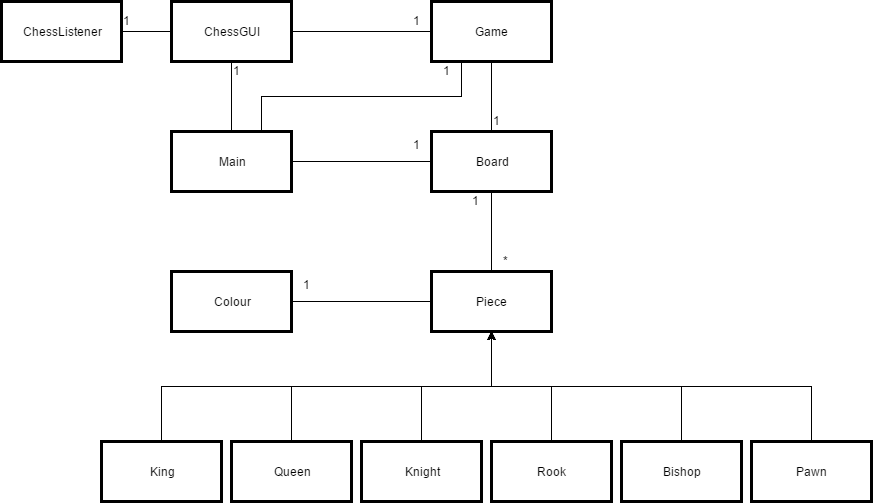

The diagram above was exported from draw.io. Its source (the exported page's mxGraphModel, read from the mxfile embedded in the PNG):
<mxGraphModel dx="1892" dy="1629" grid="1" gridSize="10" guides="1" tooltips="1" connect="1" arrows="1" fold="1" page="1" pageScale="1" pageWidth="850" pageHeight="1100" math="0" shadow="0">
  <root>
    <mxCell id="0" style=";html=1;" />
    <mxCell id="1" style=";html=1;" parent="0" />
    <mxCell id="3" value="Pawn" style="whiteSpace=wrap;strokeWidth=3;html=1;" vertex="1" parent="1">
      <mxGeometry x="580" y="250" width="120" height="60" as="geometry" />
    </mxCell>
    <mxCell id="5" value="Piece" style="whiteSpace=wrap;strokeWidth=3;html=1;" vertex="1" parent="1">
      <mxGeometry x="260" y="80" width="120" height="60" as="geometry" />
    </mxCell>
    <mxCell id="6" value="Knight" style="whiteSpace=wrap;strokeWidth=3;html=1;" vertex="1" parent="1">
      <mxGeometry x="190" y="250" width="120" height="60" as="geometry" />
    </mxCell>
    <mxCell id="7" value="King" style="whiteSpace=wrap;strokeWidth=3;html=1;" vertex="1" parent="1">
      <mxGeometry x="-70" y="250" width="120" height="60" as="geometry" />
    </mxCell>
    <mxCell id="8" value="Queen" style="whiteSpace=wrap;strokeWidth=3;html=1;" vertex="1" parent="1">
      <mxGeometry x="60" y="250" width="120" height="60" as="geometry" />
    </mxCell>
    <mxCell id="9" value="Rook" style="whiteSpace=wrap;strokeWidth=3;html=1;" vertex="1" parent="1">
      <mxGeometry x="320" y="250" width="120" height="60" as="geometry" />
    </mxCell>
    <mxCell id="10" value="Board" style="whiteSpace=wrap;strokeWidth=3;html=1;" vertex="1" parent="1">
      <mxGeometry x="260" y="-60" width="120" height="60" as="geometry" />
    </mxCell>
    <mxCell id="665a6959bea264c1-40" value="Bishop" style="whiteSpace=wrap;strokeWidth=3;html=1;" vertex="1" parent="1">
      <mxGeometry x="450" y="250" width="120" height="60" as="geometry" />
    </mxCell>
    <mxCell id="665a6959bea264c1-63" style="edgeStyle=elbowEdgeStyle;rounded=0;elbow=vertical;html=1;entryX=0.5;entryY=1;jettySize=auto;orthogonalLoop=1;" edge="1" parent="1" source="3" target="5">
      <mxGeometry relative="1" as="geometry" />
    </mxCell>
    <mxCell id="665a6959bea264c1-64" style="edgeStyle=elbowEdgeStyle;rounded=0;elbow=vertical;html=1;exitX=0.5;exitY=0;jettySize=auto;orthogonalLoop=1;" edge="1" parent="1" source="665a6959bea264c1-40">
      <mxGeometry relative="1" as="geometry">
        <mxPoint x="320" y="140" as="targetPoint" />
      </mxGeometry>
    </mxCell>
    <mxCell id="665a6959bea264c1-65" style="edgeStyle=elbowEdgeStyle;rounded=0;elbow=vertical;html=1;exitX=0.5;exitY=0;jettySize=auto;orthogonalLoop=1;" edge="1" parent="1" source="9">
      <mxGeometry relative="1" as="geometry">
        <mxPoint x="320" y="140" as="targetPoint" />
      </mxGeometry>
    </mxCell>
    <mxCell id="665a6959bea264c1-66" style="edgeStyle=elbowEdgeStyle;rounded=0;elbow=vertical;html=1;exitX=0.5;exitY=0;jettySize=auto;orthogonalLoop=1;" edge="1" parent="1" source="6">
      <mxGeometry relative="1" as="geometry">
        <mxPoint x="320" y="140" as="targetPoint" />
      </mxGeometry>
    </mxCell>
    <mxCell id="665a6959bea264c1-67" style="edgeStyle=elbowEdgeStyle;rounded=0;elbow=vertical;html=1;exitX=0.5;exitY=0;jettySize=auto;orthogonalLoop=1;" edge="1" parent="1" source="8">
      <mxGeometry relative="1" as="geometry">
        <mxPoint x="320" y="140" as="targetPoint" />
      </mxGeometry>
    </mxCell>
    <mxCell id="665a6959bea264c1-68" style="edgeStyle=elbowEdgeStyle;rounded=0;elbow=vertical;html=1;exitX=0.5;exitY=0;jettySize=auto;orthogonalLoop=1;" edge="1" parent="1" source="7">
      <mxGeometry relative="1" as="geometry">
        <mxPoint x="320" y="140" as="targetPoint" />
      </mxGeometry>
    </mxCell>
    <mxCell id="665a6959bea264c1-69" style="edgeStyle=elbowEdgeStyle;rounded=0;elbow=vertical;html=1;entryX=0.5;entryY=0;jettySize=auto;orthogonalLoop=1;strokeWidth=1;endArrow=none;endFill=0;" edge="1" parent="1" source="10" target="5">
      <mxGeometry relative="1" as="geometry" />
    </mxCell>
    <mxCell id="665a6959bea264c1-70" value="Colour" style="whiteSpace=wrap;strokeWidth=3;html=1;" vertex="1" parent="1">
      <mxGeometry y="80" width="120" height="60" as="geometry" />
    </mxCell>
    <mxCell id="665a6959bea264c1-71" style="edgeStyle=elbowEdgeStyle;rounded=0;elbow=vertical;html=1;exitX=1;exitY=0.5;entryX=0;entryY=0.5;endArrow=none;endFill=0;jettySize=auto;orthogonalLoop=1;strokeWidth=1;" edge="1" parent="1" source="665a6959bea264c1-70" target="5">
      <mxGeometry relative="1" as="geometry" />
    </mxCell>
    <mxCell id="665a6959bea264c1-74" value="*" style="text;html=1;resizable=0;points=[];autosize=1;align=left;verticalAlign=top;spacingTop=-4;" vertex="1" parent="1">
      <mxGeometry x="330" y="60" width="20" height="20" as="geometry" />
    </mxCell>
    <mxCell id="665a6959bea264c1-73" value="&lt;span style=&quot;color: rgb(0 , 0 , 0) ; font-family: &amp;#34;helvetica&amp;#34; ; font-size: 12px ; font-style: normal ; font-weight: normal ; letter-spacing: normal ; text-align: center ; text-indent: 0px ; text-transform: none ; white-space: nowrap ; word-spacing: 0px ; background-color: rgb(255 , 255 , 255) ; display: inline ; float: none&quot;&gt;1&lt;/span&gt;&lt;div&gt;&lt;span style=&quot;color: rgb(0 , 0 , 0) ; font-family: &amp;#34;helvetica&amp;#34; ; font-size: 12px ; font-style: normal ; font-weight: normal ; letter-spacing: normal ; text-align: center ; text-indent: 0px ; text-transform: none ; white-space: nowrap ; word-spacing: 0px ; background-color: rgb(255 , 255 , 255) ; display: inline ; float: none&quot;&gt;&lt;br&gt;&lt;/span&gt;&lt;/div&gt;" style="text;html=1;" vertex="1" parent="1">
      <mxGeometry x="130" y="80" width="50" height="20" as="geometry" />
    </mxCell>
    <mxCell id="665a6959bea264c1-75" value="1&lt;div&gt;&lt;br&gt;&lt;/div&gt;" style="text;html=1;resizable=0;points=[];autosize=1;align=left;verticalAlign=top;spacingTop=-4;" vertex="1" parent="1">
      <mxGeometry x="299" width="20" height="30" as="geometry" />
    </mxCell>
    <mxCell id="6fdcf8cdec07373e-10" value="Main" style="whiteSpace=wrap;strokeWidth=3;html=1;" vertex="1" parent="1">
      <mxGeometry y="-60" width="120" height="60" as="geometry" />
    </mxCell>
    <mxCell id="6fdcf8cdec07373e-11" style="edgeStyle=elbowEdgeStyle;rounded=0;elbow=vertical;html=1;exitX=0;exitY=0.5;entryX=0;entryY=0.5;dashed=1;startArrow=block;startFill=1;endArrow=diamondThin;endFill=1;jettySize=auto;orthogonalLoop=1;strokeWidth=1;" edge="1" parent="1" source="10" target="10">
      <mxGeometry relative="1" as="geometry" />
    </mxCell>
    <mxCell id="6fdcf8cdec07373e-12" style="edgeStyle=elbowEdgeStyle;rounded=0;elbow=vertical;html=1;startArrow=none;startFill=0;endArrow=none;endFill=0;jettySize=auto;orthogonalLoop=1;strokeWidth=1;" edge="1" parent="1" source="6fdcf8cdec07373e-10">
      <mxGeometry relative="1" as="geometry">
        <mxPoint x="260" y="-30" as="targetPoint" />
      </mxGeometry>
    </mxCell>
    <mxCell id="6fdcf8cdec07373e-14" value="&lt;span style=&quot;color: rgb(0 , 0 , 0) ; font-family: &amp;#34;helvetica&amp;#34; ; font-size: 12px ; font-style: normal ; font-weight: normal ; letter-spacing: normal ; text-align: center ; text-indent: 0px ; text-transform: none ; white-space: nowrap ; word-spacing: 0px ; background-color: rgb(255 , 255 , 255) ; display: inline ; float: none&quot;&gt;1&lt;/span&gt;&lt;div&gt;&lt;span style=&quot;color: rgb(0 , 0 , 0) ; font-family: &amp;#34;helvetica&amp;#34; ; font-size: 12px ; font-style: normal ; font-weight: normal ; letter-spacing: normal ; text-align: center ; text-indent: 0px ; text-transform: none ; white-space: nowrap ; word-spacing: 0px ; background-color: rgb(255 , 255 , 255) ; display: inline ; float: none&quot;&gt;&lt;br&gt;&lt;/span&gt;&lt;/div&gt;" style="text;html=1;" vertex="1" parent="1">
      <mxGeometry x="240" y="-60" width="50" height="20" as="geometry" />
    </mxCell>
    <mxCell id="6fdcf8cdec07373e-16" style="edgeStyle=elbowEdgeStyle;rounded=0;elbow=vertical;html=1;exitX=0.25;exitY=0;entryX=0.25;entryY=0;startArrow=none;startFill=0;endArrow=none;endFill=0;jettySize=auto;orthogonalLoop=1;strokeWidth=1;" edge="1" parent="1" source="6fdcf8cdec07373e-14" target="6fdcf8cdec07373e-14">
      <mxGeometry relative="1" as="geometry" />
    </mxCell>
    <mxCell id="493bd6dfb20fd697-11" style="edgeStyle=elbowEdgeStyle;rounded=0;elbow=vertical;html=1;entryX=1;entryY=0.5;startArrow=none;startFill=0;endArrow=none;endFill=0;jettySize=auto;orthogonalLoop=1;strokeWidth=1;" edge="1" parent="1" source="6fdcf8cdec07373e-17" target="493bd6dfb20fd697-10">
      <mxGeometry relative="1" as="geometry" />
    </mxCell>
    <mxCell id="6fdcf8cdec07373e-17" value="ChessGUI" style="whiteSpace=wrap;strokeWidth=3;html=1;" vertex="1" parent="1">
      <mxGeometry y="-190" width="120" height="60" as="geometry" />
    </mxCell>
    <mxCell id="3319940f4237f251-10" value="Game" style="whiteSpace=wrap;strokeWidth=3;html=1;" vertex="1" parent="1">
      <mxGeometry x="260" y="-190" width="120" height="60" as="geometry" />
    </mxCell>
    <mxCell id="3319940f4237f251-12" style="edgeStyle=elbowEdgeStyle;rounded=0;elbow=vertical;html=1;entryX=0.5;entryY=1;startArrow=none;startFill=0;endArrow=none;endFill=0;jettySize=auto;orthogonalLoop=1;strokeWidth=1;" edge="1" parent="1" source="10" target="3319940f4237f251-10">
      <mxGeometry relative="1" as="geometry" />
    </mxCell>
    <mxCell id="3319940f4237f251-13" style="edgeStyle=elbowEdgeStyle;rounded=0;elbow=vertical;html=1;entryX=1;entryY=0.5;startArrow=none;startFill=0;endArrow=none;endFill=0;jettySize=auto;orthogonalLoop=1;strokeWidth=1;" edge="1" parent="1" source="3319940f4237f251-10" target="6fdcf8cdec07373e-17">
      <mxGeometry relative="1" as="geometry" />
    </mxCell>
    <mxCell id="3319940f4237f251-14" style="edgeStyle=elbowEdgeStyle;rounded=0;elbow=vertical;html=1;entryX=0.5;entryY=0;startArrow=none;startFill=0;endArrow=none;endFill=0;jettySize=auto;orthogonalLoop=1;strokeWidth=1;" edge="1" parent="1" source="6fdcf8cdec07373e-17" target="6fdcf8cdec07373e-10">
      <mxGeometry relative="1" as="geometry" />
    </mxCell>
    <mxCell id="3319940f4237f251-15" value="1" style="text;html=1;resizable=0;points=[];autosize=1;align=left;verticalAlign=top;spacingTop=-4;" vertex="1" parent="1">
      <mxGeometry x="240" y="-180" width="20" height="20" as="geometry" />
    </mxCell>
    <mxCell id="3319940f4237f251-16" value="1" style="text;html=1;resizable=0;points=[];autosize=1;align=left;verticalAlign=top;spacingTop=-4;" vertex="1" parent="1">
      <mxGeometry x="60" y="-130" width="20" height="20" as="geometry" />
    </mxCell>
    <mxCell id="3319940f4237f251-17" value="1" style="text;html=1;resizable=0;points=[];autosize=1;align=left;verticalAlign=top;spacingTop=-4;" vertex="1" parent="1">
      <mxGeometry x="320" y="-80" width="20" height="20" as="geometry" />
    </mxCell>
    <mxCell id="3319940f4237f251-19" style="edgeStyle=elbowEdgeStyle;rounded=0;elbow=vertical;html=1;exitX=0.75;exitY=0;entryX=0.25;entryY=1;startArrow=none;startFill=0;endArrow=none;endFill=0;jettySize=auto;orthogonalLoop=1;strokeWidth=1;" edge="1" parent="1" source="6fdcf8cdec07373e-10" target="3319940f4237f251-10">
      <mxGeometry relative="1" as="geometry" />
    </mxCell>
    <mxCell id="3319940f4237f251-20" value="1" style="text;html=1;resizable=0;points=[];autosize=1;align=left;verticalAlign=top;spacingTop=-4;" vertex="1" parent="1">
      <mxGeometry x="270" y="-130" width="20" height="20" as="geometry" />
    </mxCell>
    <mxCell id="493bd6dfb20fd697-10" value="ChessListener" style="whiteSpace=wrap;strokeWidth=3;html=1;" vertex="1" parent="1">
      <mxGeometry x="-170" y="-190" width="120" height="60" as="geometry" />
    </mxCell>
    <mxCell id="493bd6dfb20fd697-12" value="1" style="text;html=1;resizable=0;points=[];autosize=1;align=left;verticalAlign=top;spacingTop=-4;" vertex="1" parent="1">
      <mxGeometry x="-50" y="-180" width="20" height="20" as="geometry" />
    </mxCell>
  </root>
</mxGraphModel>